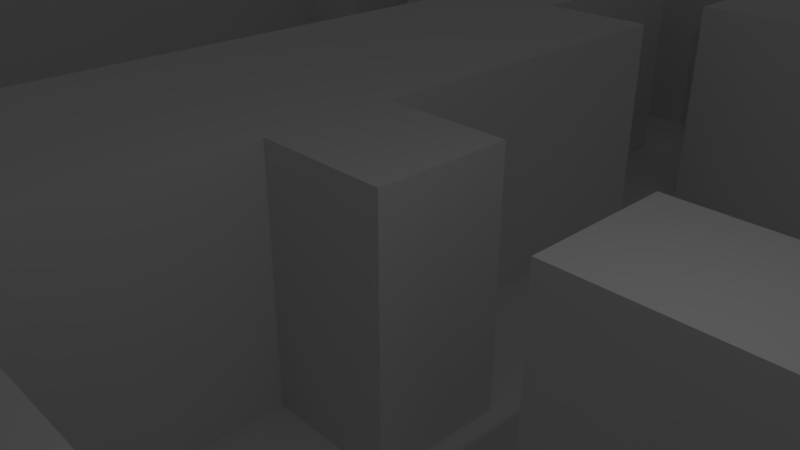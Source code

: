 # Source: TestDemo2.blend  (saved by Blender 2.79.0; exported with 4.5.12 LTS)
import bpy
from mathutils import Matrix  # noqa: F401  (used for matrix-valued properties, if any)

bpy.ops.wm.read_factory_settings(use_empty=True)
scene = bpy.context.scene
scene.name = 'Scene'

# ---- collections
col_collection_1 = bpy.data.collections.new('Collection 1'); scene.collection.children.link(col_collection_1)

# ---- world
world_world = bpy.data.worlds.new('World'); scene.world = world_world
world_world.color = (0.05088, 0.05088, 0.05088)
world_world.use_sun_shadow = False
world_world.sun_shadow_jitter_overblur = 0.0
world_world.cycles.sampling_method = 'MANUAL'

# ---- cameras
cam_camera = bpy.data.cameras.new('Camera')
cam_camera.clip_end = 100.0
cam_camera.lens = 35.0
cam_camera.sensor_width = 32.0
cam_camera.sensor_height = 18.0
cam_camera.ortho_scale = 7.314
cam_camera.dof.focus_distance = 0.0
cam_camera.dof.aperture_fstop = 128.0

# ---- lights
light_lamp = bpy.data.lights.new('Lamp', 'POINT')
light_lamp.transmission_factor = 0.0
light_lamp.cutoff_distance = 30.0
light_lamp.energy = 100.0
light_lamp.shadow_buffer_clip_start = 1.001
light_lamp.shadow_soft_size = 0.1
light_lamp.shadow_maximum_resolution = 0.006
light_lamp.use_absolute_resolution = True

# ---- meshes
me_plane = bpy.data.meshes.new('Plane')
me_plane.from_pydata([(-25.0, -25.0, 0.0), (25.0, -25.0, 0.0), (-25.0, 25.0, 0.0), (25.0, 25.0, 0.0), (-25.0, 22.06, 0.0), (-25.0, 19.12, 0.0), (-25.0, 16.18, 0.0), (-25.0, 13.24, 0.0), (-25.0, 10.29, 0.0), (-25.0, 7.353, 0.0), (-25.0, 4.412, 0.0), (-25.0, 1.471, 0.0), (-25.0, -1.471, 0.0), (-25.0, -4.412, 0.0), (-25.0, -7.353, 0.0), (-25.0, -10.29, 0.0), (-25.0, -13.24, 0.0), (-25.0, -16.18, 0.0), (-25.0, -19.12, 0.0), (-25.0, -22.06, 0.0), (-22.06, -25.0, 0.0), (-19.12, -25.0, 0.0), (-16.18, -25.0, 0.0), (-13.24, -25.0, 0.0), (-10.29, -25.0, 0.0), (-7.353, -25.0, 0.0), (-4.412, -25.0, 0.0), (-1.471, -25.0, 0.0), (1.471, -25.0, 0.0), (4.412, -25.0, 0.0), (7.353, -25.0, 0.0), (10.29, -25.0, 0.0), (13.24, -25.0, 0.0), (16.18, -25.0, 0.0), (19.12, -25.0, 0.0), (22.06, -25.0, 0.0), (25.0, -22.06, 0.0), (25.0, -19.12, 0.0), (25.0, -16.18, 0.0), (25.0, -13.24, 0.0), (25.0, -10.29, 0.0), (25.0, -7.353, 0.0), (25.0, -4.412, 0.0), (25.0, -1.471, 0.0), (25.0, 1.471, 0.0), (25.0, 4.412, 0.0), (25.0, 7.353, 0.0), (25.0, 10.29, 0.0), (25.0, 13.24, 0.0), (25.0, 16.18, 0.0), (25.0, 19.12, 0.0), (25.0, 22.06, 0.0), (22.06, 25.0, 0.0), (19.12, 25.0, 0.0), (16.18, 25.0, 0.0), (13.24, 25.0, 0.0), (10.29, 25.0, 0.0), (7.353, 25.0, 0.0), (4.412, 25.0, 0.0), (1.471, 25.0, 0.0), (-1.471, 25.0, 0.0), (-4.412, 25.0, 0.0), (-7.353, 25.0, 0.0), (-10.29, 25.0, 0.0), (-13.24, 25.0, 0.0), (-16.18, 25.0, 0.0), (-19.12, 25.0, 0.0), (-22.06, 25.0, 0.0), (-22.06, -13.24, 0.0), (-22.06, -10.29, 0.0), (-22.06, -7.353, 0.0), (-22.06, -4.412, 0.0), (-22.06, -1.471, 0.0), (-22.06, 1.471, 0.0), (-22.06, 4.412, 0.0), (-22.06, 7.353, 0.0), (-22.06, 10.29, 0.0), (-22.06, 13.24, 0.0), (-22.06, 16.18, 0.0), (-22.06, 19.12, 0.0), (-22.06, 22.06, 0.0), (-19.12, -13.24, 0.0), (-19.12, -10.29, 0.0), (-19.12, 16.18, 0.0), (-19.12, 19.12, 0.0), (-19.12, 22.06, 0.0), (-16.18, -13.24, 0.0), (-16.18, -10.29, 0.0), (-16.18, 16.18, 0.0), (-16.18, 19.12, 0.0), (-16.18, 22.06, 0.0), (-13.24, -22.06, 0.0), (-13.24, -19.12, 0.0), (-13.24, -16.18, 0.0), (-13.24, -13.24, 0.0), (-13.24, -10.29, 0.0), (-13.24, 16.18, 0.0), (-13.24, 19.12, 0.0), (-13.24, 22.06, 0.0), (-10.29, -22.06, 0.0), (-10.29, -19.12, 0.0), (-10.29, -16.18, 0.0), (-10.29, -13.24, 0.0), (-10.29, -10.29, 0.0), (-10.29, -7.353, 0.0), (-10.29, -4.412, 0.0), (-10.29, -1.471, 0.0), (-10.29, 1.471, 0.0), (-10.29, 4.412, 0.0), (-10.29, 7.353, 0.0), (-10.29, 10.29, 0.0), (-10.29, 13.24, 0.0), (-10.29, 16.18, 0.0), (-10.29, 19.12, 0.0), (-10.29, 22.06, 0.0), (-7.353, -22.06, 0.0), (-7.353, -19.12, 0.0), (-7.353, -16.18, 0.0), (-7.353, -13.24, 0.0), (-7.353, -10.29, 0.0), (-7.353, -7.353, 0.0), (-7.353, -4.412, 0.0), (-7.353, -1.471, 0.0), (-7.353, 1.471, 0.0), (-7.353, 4.412, 0.0), (-7.353, 7.353, 0.0), (-7.353, 10.29, 0.0), (-7.353, 13.24, 0.0), (-7.353, 16.18, 0.0), (-7.353, 19.12, 0.0), (-7.353, 22.06, 0.0), (-4.412, -22.06, 0.0), (-4.412, -19.12, 0.0), (-4.412, -7.353, 0.0), (-4.412, -4.412, 0.0), (-4.412, -1.471, 0.0), (-4.412, 1.471, 0.0), (-4.412, 4.412, 0.0), (-4.412, 7.353, 0.0), (-4.412, 10.29, 0.0), (-4.412, 13.24, 0.0), (-4.412, 16.18, 0.0), (-4.412, 19.12, 0.0), (-4.412, 22.06, 0.0), (-1.471, -22.06, 0.0), (-1.471, -19.12, 0.0), (-1.471, -7.353, 0.0), (-1.471, -4.412, 0.0), (-1.471, 1.471, 0.0), (-1.471, 4.412, 0.0), (-1.471, 16.18, 0.0), (-1.471, 19.12, 0.0), (-1.471, 22.06, 0.0), (1.471, -22.06, 0.0), (1.471, -19.12, 0.0), (1.471, -7.353, 0.0), (1.471, -4.412, 0.0), (1.471, 1.471, 0.0), (1.471, 4.412, 0.0), (1.471, 16.18, 0.0), (1.471, 19.12, 0.0), (1.471, 22.06, 0.0), (4.412, -22.06, 0.0), (4.412, -19.12, 0.0), (4.412, -16.18, 0.0), (4.412, -13.24, 0.0), (4.412, -10.29, 0.0), (4.412, -7.353, 0.0), (4.412, -4.412, 0.0), (4.412, 1.471, 0.0), (4.412, 4.412, 0.0), (4.412, 16.18, 0.0), (4.412, 19.12, 0.0), (4.412, 22.06, 0.0), (7.353, -22.06, 0.0), (7.353, -19.12, 0.0), (7.353, -16.18, 0.0), (7.353, -13.24, 0.0), (7.353, -10.29, 0.0), (7.353, -7.353, 0.0), (7.353, -4.412, 0.0), (7.353, -1.471, 0.0), (7.353, 1.471, 0.0), (7.353, 4.412, 0.0), (7.353, 7.353, 0.0), (7.353, 10.29, 0.0), (7.353, 13.24, 0.0), (7.353, 16.18, 0.0), (7.353, 19.12, 0.0), (7.353, 22.06, 0.0), (10.29, -22.06, 0.0), (10.29, -19.12, 0.0), (10.29, -7.353, 0.0), (10.29, -4.412, 0.0), (10.29, -1.471, 0.0), (10.29, 1.471, 0.0), (10.29, 4.412, 0.0), (10.29, 7.353, 0.0), (10.29, 10.29, 0.0), (10.29, 13.24, 0.0), (10.29, 16.18, 0.0), (10.29, 19.12, 0.0), (10.29, 22.06, 0.0), (13.24, -22.06, 0.0), (13.24, -19.12, 0.0), (13.24, -7.353, 0.0), (13.24, -4.412, 0.0), (13.24, 16.18, 0.0), (13.24, 19.12, 0.0), (13.24, 22.06, 0.0), (16.18, -22.06, 0.0), (16.18, -19.12, 0.0), (16.18, -7.353, 0.0), (16.18, -4.412, 0.0), (16.18, 16.18, 0.0), (16.18, 19.12, 0.0), (16.18, 22.06, 0.0), (19.12, -22.06, 0.0), (19.12, -19.12, 0.0), (19.12, -7.353, 0.0), (19.12, -4.412, 0.0), (19.12, 16.18, 0.0), (19.12, 19.12, 0.0), (19.12, 22.06, 0.0), (22.06, -22.06, 0.0), (22.06, -19.12, 0.0), (22.06, -16.18, 0.0), (22.06, -13.24, 0.0), (22.06, -10.29, 0.0), (22.06, -7.353, 0.0), (22.06, -4.412, 0.0), (22.06, -1.471, 0.0), (22.06, 1.471, 0.0), (22.06, 4.412, 0.0), (22.06, 7.353, 0.0), (22.06, 10.29, 0.0), (22.06, 13.24, 0.0), (22.06, 16.18, 0.0), (22.06, 19.12, 0.0), (22.06, 22.06, 0.0), (-25.0, -22.06, -5.74), (-25.0, -25.0, -5.74), (22.06, -25.0, -5.74), (25.0, -25.0, -5.74), (-25.0, -7.353, -5.74), (-25.0, -10.29, -5.74), (-25.0, -13.24, -5.74), (-25.0, -16.18, -5.74), (-25.0, -19.12, -5.74), (-22.06, -25.0, -5.74), (-19.12, -25.0, -5.74), (-16.18, -25.0, -5.74), (-13.24, -25.0, -5.74), (-10.29, -25.0, -5.74), (-7.353, -25.0, -5.74), (-4.412, -25.0, -5.74), (-1.471, -25.0, -5.74), (1.471, -25.0, -5.74), (4.412, -25.0, -5.74), (7.353, -25.0, -5.74), (10.29, -25.0, -5.74), (13.24, -25.0, -5.74), (16.18, -25.0, -5.74), (19.12, -25.0, -5.74), (25.0, -22.06, -5.74), (25.0, -19.12, -5.74), (25.0, -16.18, -5.74), (25.0, 13.24, -5.74), (25.0, 16.18, -5.74), (25.0, 19.12, -5.74), (25.0, 22.06, -5.74), (-22.06, -22.06, -5.74), (-22.06, -19.12, -5.74), (-22.06, -16.18, -5.74), (-22.06, -13.24, -5.74), (-22.06, -10.29, -5.74), (-22.06, -7.353, -5.74), (-22.06, -4.412, -5.74), (-22.06, -1.471, -5.74), (-22.06, 1.471, -5.74), (-22.06, 4.412, -5.74), (-22.06, 7.353, -5.74), (-22.06, 10.29, -5.74), (-22.06, 13.24, -5.74), (-22.06, 16.18, -5.74), (-19.12, -22.06, -5.74), (-19.12, -19.12, -5.74), (-19.12, -16.18, -5.74), (-19.12, -13.24, -5.74), (-19.12, -10.29, -5.74), (-19.12, -7.353, -5.74), (-19.12, -4.412, -5.74), (-19.12, -1.471, -5.74), (-19.12, 1.471, -5.74), (-19.12, 4.412, -5.74), (-19.12, 7.353, -5.74), (-19.12, 10.29, -5.74), (-19.12, 13.24, -5.74), (-19.12, 16.18, -5.74), (-19.12, 19.12, -5.74), (-19.12, 22.06, -5.74), (-16.18, -22.06, -5.74), (-16.18, -19.12, -5.74), (-16.18, -16.18, -5.74), (-16.18, -13.24, -5.74), (-16.18, -10.29, -5.74), (-16.18, -7.353, -5.74), (-16.18, -4.412, -5.74), (-16.18, -1.471, -5.74), (-16.18, 1.471, -5.74), (-16.18, 4.412, -5.74), (-16.18, 7.353, -5.74), (-16.18, 10.29, -5.74), (-16.18, 13.24, -5.74), (-16.18, 16.18, -5.74), (-16.18, 19.12, -5.74), (-16.18, 22.06, -5.74), (-13.24, -22.06, -5.74), (-13.24, -19.12, -5.74), (-13.24, -16.18, -5.74), (-13.24, -13.24, -5.74), (-13.24, -10.29, -5.74), (-13.24, -7.353, -5.74), (-13.24, -4.412, -5.74), (-13.24, -1.471, -5.74), (-13.24, 1.471, -5.74), (-13.24, 4.412, -5.74), (-13.24, 7.353, -5.74), (-13.24, 10.29, -5.74), (-13.24, 13.24, -5.74), (-13.24, 16.18, -5.74), (-13.24, 19.12, -5.74), (-13.24, 22.06, -5.74), (-10.29, -22.06, -5.74), (-10.29, -19.12, -5.74), (-10.29, -16.18, -5.74), (-10.29, -10.29, -5.74), (-10.29, -7.353, -5.74), (-10.29, -4.412, -5.74), (-10.29, -1.471, -5.74), (-10.29, 1.471, -5.74), (-10.29, 4.412, -5.74), (-10.29, 7.353, -5.74), (-10.29, 10.29, -5.74), (-10.29, 13.24, -5.74), (-10.29, 16.18, -5.74), (-10.29, 19.12, -5.74), (-10.29, 22.06, -5.74), (-7.353, -22.06, -5.74), (-7.353, -19.12, -5.74), (-7.353, -16.18, -5.74), (-7.353, -13.24, -5.74), (-7.353, -10.29, -5.74), (-7.353, -7.353, -5.74), (-7.353, 13.24, -5.74), (-7.353, 16.18, -5.74), (-7.353, 19.12, -5.74), (-7.353, 22.06, -5.74), (-4.412, -22.06, -5.74), (-4.412, -19.12, -5.74), (-4.412, -16.18, -5.74), (-4.412, -13.24, -5.74), (-4.412, -10.29, -5.74), (-4.412, -7.353, -5.74), (-4.412, -4.412, -5.74), (-4.412, -1.471, -5.74), (-4.412, 1.471, -5.74), (-4.412, 4.412, -5.74), (-4.412, 7.353, -5.74), (-4.412, 10.29, -5.74), (-4.412, 13.24, -5.74), (-4.412, 16.18, -5.74), (-4.412, 19.12, -5.74), (-4.412, 22.06, -5.74), (-1.471, -22.06, -5.74), (-1.471, -19.12, -5.74), (-1.471, -16.18, -5.74), (-1.471, -13.24, -5.74), (-1.471, -10.29, -5.74), (-1.471, -7.353, -5.74), (-1.471, -4.412, -5.74), (-1.471, -1.471, -5.74), (-1.471, 1.471, -5.74), (-1.471, 4.412, -5.74), (-1.471, 7.353, -5.74), (-1.471, 10.29, -5.74), (-1.471, 13.24, -5.74), (-1.471, 16.18, -5.74), (-1.471, 19.12, -5.74), (-1.471, 22.06, -5.74), (1.471, -22.06, -5.74), (1.471, -19.12, -5.74), (1.471, -16.18, -5.74), (1.471, -13.24, -5.74), (1.471, -10.29, -5.74), (1.471, -7.353, -5.74), (1.471, -4.412, -5.74), (1.471, -1.471, -5.74), (1.471, 1.471, -5.74), (1.471, 4.412, -5.74), (1.471, 7.353, -5.74), (1.471, 10.29, -5.74), (1.471, 13.24, -5.74), (1.471, 16.18, -5.74), (1.471, 19.12, -5.74), (1.471, 22.06, -5.74), (4.412, -22.06, -5.74), (4.412, -19.12, -5.74), (4.412, -16.18, -5.74), (4.412, -13.24, -5.74), (4.412, -10.29, -5.74), (4.412, -7.353, -5.74), (4.412, -4.412, -5.74), (4.412, -1.471, -5.74), (4.412, 1.471, -5.74), (4.412, 4.412, -5.74), (4.412, 7.353, -5.74), (4.412, 10.29, -5.74), (4.412, 13.24, -5.74), (4.412, 16.18, -5.74), (4.412, 19.12, -5.74), (4.412, 22.06, -5.74), (7.353, -22.06, -5.74), (7.353, -19.12, -5.74), (7.353, -16.18, -5.74), (7.353, -13.24, -5.74), (7.353, -10.29, -5.74), (7.353, -7.353, -5.74), (7.353, -4.412, -5.74), (7.353, -1.471, -5.74), (7.353, 1.471, -5.74), (7.353, 4.412, -5.74), (7.353, 7.353, -5.74), (7.353, 10.29, -5.74), (7.353, 13.24, -5.74), (7.353, 16.18, -5.74), (7.353, 19.12, -5.74), (7.353, 22.06, -5.74), (10.29, -22.06, -5.74), (10.29, -19.12, -5.74), (10.29, -16.18, -5.74), (10.29, -13.24, -5.74), (10.29, -10.29, -5.74), (10.29, -7.353, -5.74), (10.29, -4.412, -5.74), (10.29, -1.471, -5.74), (10.29, 1.471, -5.74), (10.29, 4.412, -5.74), (10.29, 7.353, -5.74), (10.29, 10.29, -5.74), (10.29, 13.24, -5.74), (10.29, 16.18, -5.74), (10.29, 19.12, -5.74), (10.29, 22.06, -5.74), (13.24, -22.06, -5.74), (13.24, -19.12, -5.74), (13.24, -16.18, -5.74), (13.24, -13.24, -5.74), (13.24, -10.29, -5.74), (13.24, -7.353, -5.74), (13.24, -4.412, -5.74), (13.24, -1.471, -5.74), (13.24, 1.471, -5.74), (13.24, 4.412, -5.74), (13.24, 7.353, -5.74), (13.24, 10.29, -5.74), (13.24, 13.24, -5.74), (13.24, 16.18, -5.74), (13.24, 19.12, -5.74), (13.24, 22.06, -5.74), (16.18, -22.06, -5.74), (16.18, -19.12, -5.74), (16.18, -16.18, -5.74), (16.18, -13.24, -5.74), (16.18, -10.29, -5.74), (16.18, -7.353, -5.74), (16.18, -4.412, -5.74), (16.18, -1.471, -5.74), (16.18, 1.471, -5.74), (16.18, 4.412, -5.74), (16.18, 7.353, -5.74), (16.18, 10.29, -5.74), (16.18, 13.24, -5.74), (16.18, 16.18, -5.74), (16.18, 19.12, -5.74), (16.18, 22.06, -5.74), (19.12, -22.06, -5.74), (19.12, -19.12, -5.74), (19.12, -16.18, -5.74), (19.12, -13.24, -5.74), (19.12, -10.29, -5.74), (19.12, -7.353, -5.74), (19.12, -4.412, -5.74), (19.12, -1.471, -5.74), (19.12, 1.471, -5.74), (19.12, 4.412, -5.74), (19.12, 7.353, -5.74), (19.12, 10.29, -5.74), (19.12, 13.24, -5.74), (19.12, 16.18, -5.74), (19.12, 19.12, -5.74), (19.12, 22.06, -5.74), (22.06, -22.06, -5.74), (22.06, -19.12, -5.74), (22.06, -16.18, -5.74), (22.06, -13.24, -5.74), (22.06, -10.29, -5.74), (22.06, -7.353, -5.74), (22.06, -4.412, -5.74), (22.06, -1.471, -5.74), (22.06, 1.471, -5.74), (22.06, 4.412, -5.74), (22.06, 7.353, -5.74), (22.06, 10.29, -5.74), (22.06, 13.24, -5.74), (22.06, 16.18, -5.74), (22.06, 19.12, -5.74), (22.06, 22.06, -5.74)], [], [(239, 51, 3, 52), (4, 80, 67, 2), (80, 85, 66, 67), (85, 90, 65, 66), (90, 98, 64, 65), (98, 114, 63, 64), (114, 130, 62, 63), (130, 143, 61, 62), (143, 152, 60, 61), (152, 161, 59, 60), (161, 173, 58, 59), (173, 189, 57, 58), (189, 202, 56, 57), (202, 209, 55, 56), (209, 216, 54, 55), (216, 223, 53, 54), (223, 239, 52, 53), (135, 134, 364, 365), (156, 168, 412, 396), (68, 69, 275, 274), (222, 238, 516, 500), (167, 155, 395, 411), (237, 221, 499, 515), (14, 70, 71, 13), (13, 71, 72, 12), (12, 72, 73, 11), (11, 73, 74, 10), (10, 74, 75, 9), (9, 75, 76, 8), (8, 76, 77, 7), (7, 77, 78, 6), (6, 78, 79, 5), (5, 79, 80, 4), (154, 163, 407, 391), (162, 153, 390, 406), (161, 152, 389, 405), (151, 160, 404, 388), (68, 81, 82, 69), (220, 230, 508, 492), (159, 150, 387, 403), (229, 219, 491, 507), (129, 128, 355, 356), (82, 87, 305, 289), (128, 127, 354, 355), (86, 81, 288, 304), (200, 199, 450, 451), (218, 225, 503, 487), (78, 83, 84, 79), (79, 84, 85, 80), (199, 198, 449, 450), (224, 217, 486, 502), (198, 197, 448, 449), (223, 216, 485, 501), (81, 86, 87, 82), (197, 196, 447, 448), (147, 156, 396, 380), (215, 222, 500, 484), (196, 195, 446, 447), (83, 78, 284, 298), (155, 146, 379, 395), (221, 214, 483, 499), (195, 194, 445, 446), (120, 119, 352, 353), (194, 193, 444, 445), (119, 118, 351, 352), (118, 117, 350, 351), (145, 154, 391, 375), (153, 144, 374, 390), (50, 51, 270, 269), (86, 94, 95, 87), (115, 116, 349, 348), (152, 143, 373, 389), (49, 50, 269, 268), (142, 151, 388, 372), (48, 49, 268, 267), (213, 220, 492, 476), (150, 141, 371, 387), (219, 212, 475, 491), (69, 82, 289, 275), (88, 96, 97, 89), (81, 68, 274, 288), (111, 112, 345, 344), (91, 99, 100, 92), (92, 100, 101, 93), (93, 101, 102, 94), (94, 102, 103, 95), (110, 111, 344, 343), (137, 149, 383, 367), (211, 218, 487, 471), (109, 110, 343, 342), (186, 187, 435, 434), (148, 136, 366, 382), (217, 210, 470, 486), (108, 109, 342, 341), (185, 186, 434, 433), (96, 112, 113, 97), (216, 209, 469, 485), (107, 108, 341, 340), (184, 185, 433, 432), (134, 147, 380, 364), (101, 117, 118, 102), (102, 118, 119, 103), (103, 119, 120, 104), (104, 120, 121, 105), (105, 121, 122, 106), (106, 122, 123, 107), (107, 123, 124, 108), (108, 124, 125, 109), (109, 125, 126, 110), (110, 126, 127, 111), (111, 127, 128, 112), (112, 128, 129, 113), (208, 215, 484, 468), (106, 107, 340, 339), (115, 131, 132, 116), (183, 184, 432, 431), (146, 133, 363, 379), (214, 207, 467, 483), (105, 106, 339, 338), (120, 133, 134, 121), (121, 134, 135, 122), (122, 135, 136, 123), (123, 136, 137, 124), (124, 137, 138, 125), (125, 138, 139, 126), (126, 139, 140, 127), (104, 105, 338, 337), (181, 182, 430, 429), (37, 38, 266, 265), (103, 104, 337, 336), (131, 144, 145, 132), (180, 181, 429, 428), (36, 37, 265, 264), (132, 145, 375, 359), (1, 36, 264, 243), (133, 146, 147, 134), (179, 178, 426, 427), (144, 131, 358, 374), (136, 148, 149, 137), (34, 35, 242, 263), (101, 100, 334, 335), (178, 177, 425, 426), (143, 130, 357, 373), (141, 150, 151, 142), (33, 34, 263, 262), (100, 99, 333, 334), (144, 153, 154, 145), (177, 176, 424, 425), (32, 33, 262, 261), (206, 213, 476, 460), (176, 175, 423, 424), (146, 155, 156, 147), (70, 14, 244, 276), (31, 32, 261, 260), (212, 205, 459, 475), (127, 140, 370, 354), (30, 31, 260, 259), (29, 30, 259, 258), (28, 29, 258, 257), (150, 159, 160, 151), (27, 28, 257, 256), (204, 211, 471, 455), (153, 162, 163, 154), (26, 27, 256, 255), (210, 203, 454, 470), (25, 26, 255, 254), (209, 202, 453, 469), (155, 167, 168, 156), (238, 237, 515, 516), (24, 25, 254, 253), (157, 169, 170, 158), (201, 208, 468, 452), (133, 120, 353, 363), (23, 24, 253, 252), (207, 200, 451, 467), (159, 171, 172, 160), (235, 236, 514, 513), (22, 23, 252, 251), (162, 174, 175, 163), (163, 175, 176, 164), (164, 176, 177, 165), (165, 177, 178, 166), (166, 178, 179, 167), (167, 179, 180, 168), (234, 235, 513, 512), (21, 22, 251, 250), (169, 182, 183, 170), (233, 234, 512, 511), (20, 21, 250, 249), (232, 233, 511, 510), (116, 132, 359, 349), (171, 187, 188, 172), (0, 20, 249, 241), (231, 232, 510, 509), (174, 190, 191, 175), (131, 115, 348, 358), (18, 19, 240, 248), (93, 94, 320, 319), (166, 167, 411, 410), (179, 192, 193, 180), (180, 193, 194, 181), (181, 194, 195, 182), (182, 195, 196, 183), (183, 196, 197, 184), (184, 197, 198, 185), (185, 198, 199, 186), (186, 199, 200, 187), (187, 200, 201, 188), (230, 231, 509, 508), (130, 114, 347, 357), (190, 203, 204, 191), (17, 18, 248, 247), (92, 93, 319, 318), (165, 166, 410, 409), (113, 129, 356, 346), (192, 205, 206, 193), (16, 17, 247, 246), (193, 206, 460, 444), (91, 92, 318, 317), (164, 165, 409, 408), (228, 229, 507, 506), (15, 16, 246, 245), (205, 192, 443, 459), (200, 207, 208, 201), (163, 164, 408, 407), (227, 228, 506, 505), (203, 210, 211, 204), (14, 15, 245, 244), (226, 227, 505, 504), (88, 89, 315, 314), (225, 224, 502, 503), (205, 212, 213, 206), (191, 204, 455, 439), (203, 190, 438, 454), (202, 189, 437, 453), (188, 201, 452, 436), (157, 158, 399, 398), (117, 101, 335, 350), (114, 98, 332, 347), (207, 214, 215, 208), (97, 113, 346, 331), (35, 1, 243, 242), (210, 217, 218, 211), (112, 96, 330, 345), (19, 0, 241, 240), (192, 179, 427, 443), (85, 84, 299, 300), (212, 219, 220, 213), (175, 191, 439, 423), (84, 83, 298, 299), (190, 174, 422, 438), (189, 173, 421, 437), (172, 188, 436, 420), (187, 171, 419, 435), (95, 103, 336, 321), (214, 221, 222, 215), (149, 148, 382, 383), (170, 183, 431, 415), (217, 224, 225, 218), (99, 91, 317, 333), (182, 169, 414, 430), (98, 90, 316, 332), (51, 239, 517, 270), (219, 229, 230, 220), (89, 97, 331, 315), (168, 180, 428, 412), (96, 88, 314, 330), (236, 48, 267, 514), (174, 162, 406, 422), (173, 161, 405, 421), (78, 77, 283, 284), (221, 237, 238, 222), (160, 172, 420, 404), (77, 76, 282, 283), (141, 142, 372, 371), (171, 159, 403, 419), (226, 38, 39, 227), (227, 39, 40, 228), (228, 40, 41, 229), (229, 41, 42, 230), (230, 42, 43, 231), (231, 43, 44, 232), (232, 44, 45, 233), (233, 45, 46, 234), (234, 46, 47, 235), (235, 47, 48, 236), (76, 75, 281, 282), (87, 95, 321, 305), (75, 74, 280, 281), (241, 249, 271, 240), (240, 271, 272, 248), (248, 272, 273, 247), (247, 273, 274, 246), (246, 274, 275, 245), (245, 275, 276, 244), (249, 250, 285, 271), (271, 285, 286, 272), (272, 286, 287, 273), (273, 287, 288, 274), (275, 289, 290, 276), (276, 290, 291, 277), (277, 291, 292, 278), (278, 292, 293, 279), (279, 293, 294, 280), (280, 294, 295, 281), (281, 295, 296, 282), (282, 296, 297, 283), (283, 297, 298, 284), (250, 251, 301, 285), (285, 301, 302, 286), (286, 302, 303, 287), (287, 303, 304, 288), (289, 305, 306, 290), (290, 306, 307, 291), (291, 307, 308, 292), (292, 308, 309, 293), (293, 309, 310, 294), (294, 310, 311, 295), (295, 311, 312, 296), (296, 312, 313, 297), (297, 313, 314, 298), (298, 314, 315, 299), (299, 315, 316, 300), (251, 252, 317, 301), (301, 317, 318, 302), (302, 318, 319, 303), (303, 319, 320, 304), (305, 321, 322, 306), (306, 322, 323, 307), (307, 323, 324, 308), (308, 324, 325, 309), (309, 325, 326, 310), (310, 326, 327, 311), (311, 327, 328, 312), (312, 328, 329, 313), (313, 329, 330, 314), (315, 331, 332, 316), (252, 253, 333, 317), (321, 336, 337, 322), (322, 337, 338, 323), (323, 338, 339, 324), (324, 339, 340, 325), (325, 340, 341, 326), (326, 341, 342, 327), (327, 342, 343, 328), (328, 343, 344, 329), (329, 344, 345, 330), (331, 346, 347, 332), (253, 254, 348, 333), (333, 348, 349, 334), (334, 349, 350, 335), (346, 356, 357, 347), (254, 255, 358, 348), (349, 359, 360, 350), (350, 360, 361, 351), (351, 361, 362, 352), (352, 362, 363, 353), (354, 370, 371, 355), (355, 371, 372, 356), (356, 372, 373, 357), (255, 256, 374, 358), (359, 375, 376, 360), (360, 376, 377, 361), (361, 377, 378, 362), (362, 378, 379, 363), (364, 380, 381, 365), (365, 381, 382, 366), (367, 383, 384, 368), (368, 384, 385, 369), (369, 385, 386, 370), (370, 386, 387, 371), (372, 388, 389, 373), (256, 257, 390, 374), (375, 391, 392, 376), (376, 392, 393, 377), (377, 393, 394, 378), (378, 394, 395, 379), (380, 396, 397, 381), (381, 397, 398, 382), (382, 398, 399, 383), (383, 399, 400, 384), (384, 400, 401, 385), (385, 401, 402, 386), (386, 402, 403, 387), (388, 404, 405, 389), (257, 258, 406, 390), (391, 407, 408, 392), (392, 408, 409, 393), (393, 409, 410, 394), (394, 410, 411, 395), (396, 412, 413, 397), (397, 413, 414, 398), (399, 415, 416, 400), (400, 416, 417, 401), (401, 417, 418, 402), (402, 418, 419, 403), (404, 420, 421, 405), (258, 259, 422, 406), (412, 428, 429, 413), (413, 429, 430, 414), (415, 431, 432, 416), (416, 432, 433, 417), (417, 433, 434, 418), (418, 434, 435, 419), (420, 436, 437, 421), (259, 260, 438, 422), (423, 439, 440, 424), (424, 440, 441, 425), (425, 441, 442, 426), (426, 442, 443, 427), (436, 452, 453, 437), (260, 261, 454, 438), (439, 455, 456, 440), (440, 456, 457, 441), (441, 457, 458, 442), (442, 458, 459, 443), (444, 460, 461, 445), (445, 461, 462, 446), (446, 462, 463, 447), (447, 463, 464, 448), (448, 464, 465, 449), (449, 465, 466, 450), (450, 466, 467, 451), (452, 468, 469, 453), (261, 262, 470, 454), (455, 471, 472, 456), (456, 472, 473, 457), (457, 473, 474, 458), (458, 474, 475, 459), (460, 476, 477, 461), (461, 477, 478, 462), (462, 478, 479, 463), (463, 479, 480, 464), (464, 480, 481, 465), (465, 481, 482, 466), (466, 482, 483, 467), (468, 484, 485, 469), (262, 263, 486, 470), (471, 487, 488, 472), (472, 488, 489, 473), (473, 489, 490, 474), (474, 490, 491, 475), (476, 492, 493, 477), (477, 493, 494, 478), (478, 494, 495, 479), (479, 495, 496, 480), (480, 496, 497, 481), (481, 497, 498, 482), (482, 498, 499, 483), (484, 500, 501, 485), (263, 242, 502, 486), (487, 503, 504, 488), (488, 504, 505, 489), (489, 505, 506, 490), (490, 506, 507, 491), (492, 508, 509, 493), (493, 509, 510, 494), (494, 510, 511, 495), (495, 511, 512, 496), (496, 512, 513, 497), (497, 513, 514, 498), (498, 514, 515, 499), (500, 516, 517, 501), (242, 243, 264, 502), (502, 264, 265, 503), (503, 265, 266, 504), (514, 267, 268, 515), (515, 268, 269, 516), (516, 269, 270, 517), (239, 223, 501, 517), (90, 85, 300, 316), (136, 135, 365, 366), (71, 70, 276, 277), (169, 157, 398, 414), (72, 71, 277, 278), (158, 170, 415, 399), (138, 137, 367, 368), (38, 226, 504, 266), (73, 72, 278, 279), (139, 138, 368, 369), (74, 73, 279, 280), (94, 86, 304, 320), (140, 139, 369, 370)])
me_plane.use_remesh_preserve_volume = False
me_plane.use_remesh_preserve_attributes = False
me_plane.use_mirror_vertex_groups = False
me_plane.update()

# ---- objects
ob_plane = bpy.data.objects.new('Plane', me_plane)
ob_lamp = bpy.data.objects.new('Lamp', light_lamp)
ob_camera = bpy.data.objects.new('Camera', cam_camera)

# ---- transforms, parenting, visibility, modifiers, constraints
ob_plane.location = (0.0, 0.0, 0.0)
ob_plane.lineart.crease_threshold = 0.0
ob_lamp.location = (4.076, 1.005, 5.904)
ob_lamp.rotation_euler = (0.6503, 0.05522, 1.866)
ob_lamp.lock_rotations_4d = False
ob_lamp.empty_display_type = 'ARROWS'
ob_lamp.color = (0.0, 0.0, 0.0, 0.0)
ob_lamp.lineart.crease_threshold = 0.0
ob_camera.location = (7.481, -6.508, 5.344)
ob_camera.rotation_euler = (1.109, 0.0, 0.8149)
ob_camera.lock_rotations_4d = False
ob_camera.empty_display_type = 'ARROWS'
ob_camera.color = (0.0, 0.0, 0.0, 0.0)
ob_camera.display_type = 'WIRE'
ob_camera.lineart.crease_threshold = 0.0

# ---- collection membership
col_collection_1.objects.link(ob_plane)
col_collection_1.objects.link(ob_lamp)
col_collection_1.objects.link(ob_camera)

# ---- scene / render settings (as saved in the file)
scene.camera = ob_camera
scene.frame_start = 1; scene.frame_end = 250; scene.frame_set(1)
scene.render.engine = 'BLENDER_EEVEE_NEXT'
scene.render.resolution_percentage = 50
scene.render.dither_intensity = 0.0
scene.cycles.use_denoising = False
scene.cycles.samples = 128
scene.cycles.sampling_pattern = 'TABULATED_SOBOL'
scene.cycles.use_adaptive_sampling = False
scene.cycles.use_light_tree = False
scene.cycles.blur_glossy = 0.0
scene.cycles.sample_clamp_indirect = 0.0
scene.view_settings.view_transform = 'Standard'
bpy.context.view_layer.update()
